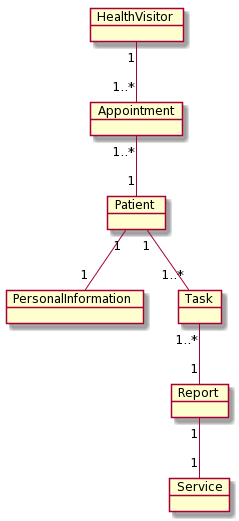

The diagram above was rendered by PlantUML. Its source (embedded in the PNG):
@startuml
object HealthVisitor
object Appointment
object Patient
object PersonalInformation
object Task
object Report
object Service

HealthVisitor "1" -- "1..*" Appointment
Appointment "1..*" -- "1" Patient
Patient "1" -- "1" PersonalInformation
Patient "1" -- "1..*" Task
Task "1..*" -- "1" Report
Report "1" -- "1" Service
@enduml